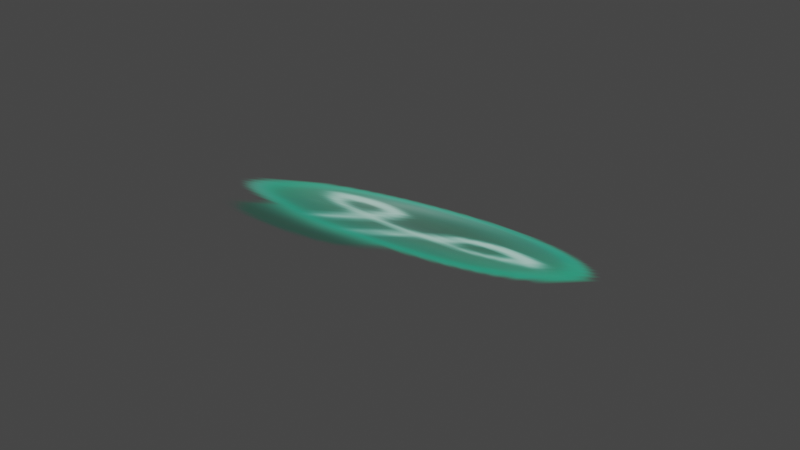 # Source: fungus_bulbs_billboard.blend  (saved by Blender 3.4.6; exported with 4.5.12 LTS)
import bpy
from mathutils import Matrix  # noqa: F401  (used for matrix-valued properties, if any)

bpy.ops.wm.read_factory_settings(use_empty=True)
scene = bpy.context.scene
scene.name = 'Scene'

# ---- collections
col_collection = bpy.data.collections.new('Collection'); scene.collection.children.link(col_collection)
col_export = bpy.data.collections.new('Export'); scene.collection.children.link(col_export)

# ---- images (referenced by path relative to the original .blend; pixels are not part of the script)
import os
ASSET_DIR = os.environ.get("B2B_ASSET_DIR", "")  # directory of the original .blend (textures are referenced by path, not embedded)
HERE = os.path.dirname(os.path.abspath(__file__))  # packed textures are extracted next to this script under _unpacked/

def load_image(name, relpath, width, height, colorspace="sRGB"):
    """Load a texture the original file referenced (path relative to the .blend, or extracted next to this script)."""
    p = next((c for c in (os.path.join(HERE, relpath), os.path.join(ASSET_DIR, relpath)) if relpath and os.path.exists(c)), "")
    if p:
        img = bpy.data.images.load(p, check_existing=True)
        img.name = name
    else:  # same state as the original file: an image datablock whose file is absent (Cycles renders it pink)
        img = bpy.data.images.new(name, width, height)
        img.source = "FILE"
        img.filepath = "//" + (relpath or name)
    img.colorspace_settings.name = colorspace
    return img
img_image_0 = load_image('Image_0', '_unpacked/Image_0.82cd2490.png', 128, 256, 'sRGB')

# ---- materials (node trees are filled in below, after node groups)
mat_bulbfungus_01 = bpy.data.materials.new('bulbfungus_01')
mat_bulbfungus_01.use_backface_culling = True
mat_bulbfungus_01.use_transparent_shadow = False

# ---- material node trees
mat_bulbfungus_01.use_nodes = True; mat_bulbfungus_01.node_tree.nodes.clear()
_N = mat_bulbfungus_01.node_tree.nodes; _L = mat_bulbfungus_01.node_tree.links
n0 = _N.new('ShaderNodeBsdfPrincipled'); n0.name = 'Principled BSDF'; n0.location = (10, 300)
n0.distribution = 'GGX'
n0.subsurface_method = 'RANDOM_WALK_SKIN'
n0.inputs[2].default_value = 1.0
n0.inputs[27].default_value = (0.0, 0.0, 0.0, 1.0)
n0.inputs[28].default_value = 1.0
n1 = _N.new('ShaderNodeOutputMaterial'); n1.name = 'Material Output'; n1.location = (320, 270)
n2 = _N.new('ShaderNodeTexImage'); n2.name = 'Image Texture'; n2.location = (-440, 210)
n2.label = 'BASE COLOR'
n2.image = img_image_0
_L.new(n0.outputs[0], n1.inputs[0])
_L.new(n2.outputs[0], n0.inputs[0])
_L.new(n2.outputs[1], n0.inputs[4])
n1.is_active_output = True

# ---- world
world_world = bpy.data.worlds.new('World'); scene.world = world_world
world_world.use_nodes = True; world_world.node_tree.nodes.clear()
_N = world_world.node_tree.nodes; _L = world_world.node_tree.links
n0 = _N.new('ShaderNodeOutputWorld'); n0.name = 'World Output'; n0.location = (300, 300)
n1 = _N.new('ShaderNodeBackground'); n1.name = 'Background'; n1.location = (10, 300)
n1.inputs[0].default_value = (0.05088, 0.05088, 0.05088, 1.0)
_L.new(n1.outputs[0], n0.inputs[0])
n0.is_active_output = True
world_world.color = (0.05088, 0.05088, 0.05088)
world_world.use_sun_shadow = False
world_world.sun_shadow_jitter_overblur = 0.0

# ---- meshes
me_rsrc_world_prop_catacomb_fungus_bulbs_billboard_small01_mesh_0 = bpy.data.meshes.new('rsrc.world.prop.catacomb.Fungus bulbs.billboard_small01-Mesh[0]')
me_rsrc_world_prop_catacomb_fungus_bulbs_billboard_small01_mesh_0.from_pydata([(-0.24, 0.18, 0.444), (-0.24, -0.04, -0.08), (0.24, 0.18, 0.444), (0.24, -0.04, -0.08)], [], [(0, 1, 2), (3, 2, 1)])
me_rsrc_world_prop_catacomb_fungus_bulbs_billboard_small01_mesh_0.polygons.foreach_set('use_smooth', [True] * 2)
_uv = me_rsrc_world_prop_catacomb_fungus_bulbs_billboard_small01_mesh_0.uv_layers.new(name='UVMap')
_uv.uv.foreach_set('vector', [0.075, 0.48, 0.075, 0.27, 0.425, 0.48, 0.425, 0.27, 0.425, 0.48, 0.075, 0.27])
me_rsrc_world_prop_catacomb_fungus_bulbs_billboard_small01_mesh_0.materials.append(mat_bulbfungus_01)
me_rsrc_world_prop_catacomb_fungus_bulbs_billboard_small01_mesh_0.update()
me_rsrc_world_prop_catacomb_fungus_bulbs_billboard_small01_mesh_0.normals_split_custom_set([tuple(v) for v in zip(*[iter([0.0, -0.9876, -0.1568, 2.524e-05, -0.9876, -0.1568, 6.449e-08, -0.9876, -0.1568, -2.533e-05, -0.9876, -0.1568, 6.449e-08, -0.9876, -0.1568, 2.524e-05, -0.9876, -0.1568])] * 3)])

# ---- objects
ob_fungus_bulbs_billboard_small01_mesh_0 = bpy.data.objects.new('Fungus bulbs.billboard_small01-Mesh[0]', me_rsrc_world_prop_catacomb_fungus_bulbs_billboard_small01_mesh_0)

# ---- transforms, parenting, visibility, modifiers, constraints
ob_fungus_bulbs_billboard_small01_mesh_0.location = (0.0, 0.0, 0.0)
ob_fungus_bulbs_billboard_small01_mesh_0.rotation_mode = 'QUATERNION'
ob_fungus_bulbs_billboard_small01_mesh_0.rotation_quaternion = (0.7071, -0.7071, -1.57e-16, -9.358e-24)

# ---- collection membership
scene.collection.objects.link(ob_fungus_bulbs_billboard_small01_mesh_0)

# ---- scene / render settings (as saved in the file)
scene.frame_start = 1; scene.frame_end = 250; scene.frame_set(1)
scene.render.engine = 'BLENDER_EEVEE_NEXT'
scene.cycles.sampling_pattern = 'TABULATED_SOBOL'
scene.cycles.use_light_tree = False
scene.view_settings.view_transform = 'Filmic'
bpy.context.view_layer.update()

# ---- added for rendering (the .blend has no active camera and no usable light): camera, sun
cam_auto = bpy.data.cameras.new('AutoCamera')
cam_auto.lens = 50.0
cam_auto.sensor_width = 36.0
cam_auto.clip_end = 1000.0
ob_auto_camera = bpy.data.objects.new('AutoCamera', cam_auto)
scene.collection.objects.link(ob_auto_camera)
ob_auto_camera.location = (0.688267, -0.64392, 0.480614)
ob_auto_camera.rotation_euler = (1.09748, -7.21219e-08, 0.694738)
scene.camera = ob_auto_camera
light_auto_sun = bpy.data.lights.new('AutoSun', 'SUN')
light_auto_sun.energy = 3.0
light_auto_sun.angle = 0.0523599
ob_auto_sun = bpy.data.objects.new('AutoSun', light_auto_sun)
scene.collection.objects.link(ob_auto_sun)
ob_auto_sun.rotation_euler = (0.872665, 0.174533, 0.523599)
bpy.context.view_layer.update()
